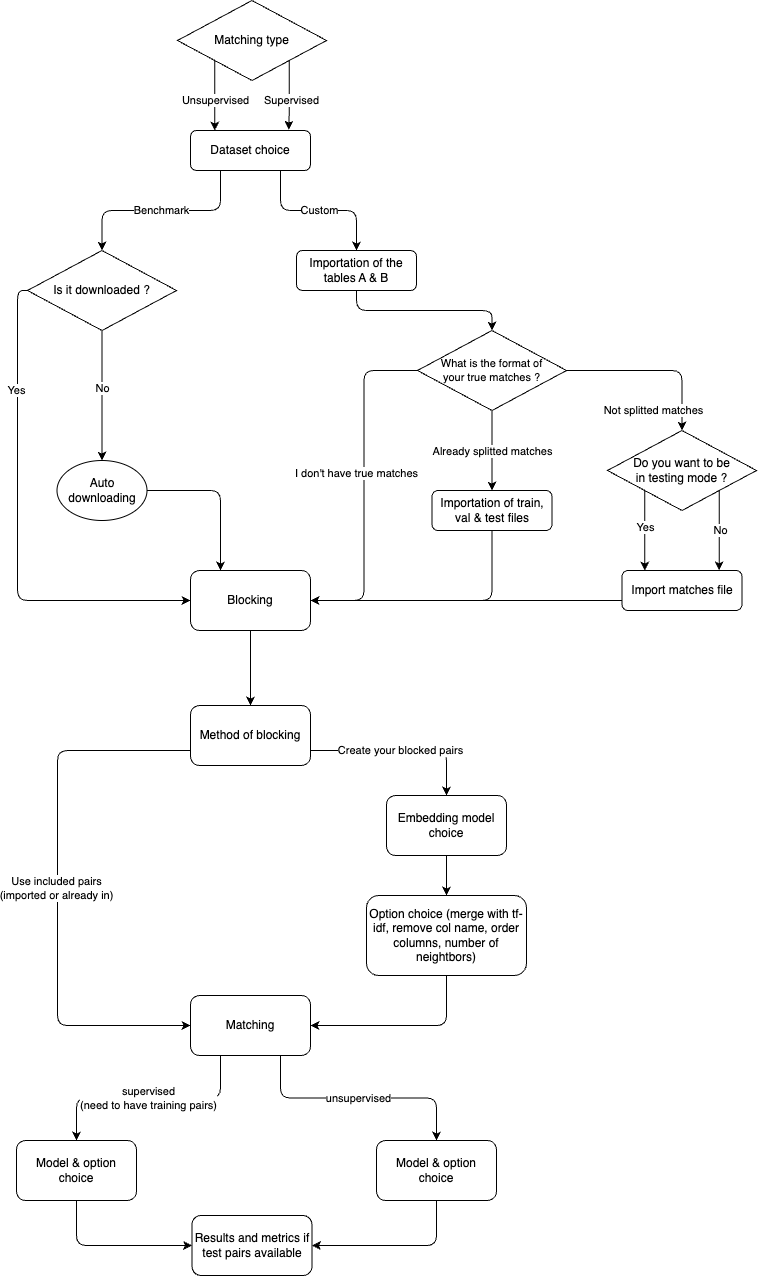

The diagram above was exported from draw.io. Its source (the exported page's mxGraphModel, read from the mxfile embedded in the PNG):
<mxGraphModel dx="1051" dy="698" grid="1" gridSize="10" guides="1" tooltips="1" connect="1" arrows="1" fold="1" page="1" pageScale="1" pageWidth="827" pageHeight="1169" math="0" shadow="0">
  <root>
    <mxCell id="0" />
    <mxCell id="1" parent="0" />
    <mxCell id="2" value="Dataset choice" style="rounded=1;whiteSpace=wrap;html=1;" parent="1" vertex="1">
      <mxGeometry x="333" y="210" width="120" height="40" as="geometry" />
    </mxCell>
    <mxCell id="3" value="" style="endArrow=classic;html=1;exitX=0.75;exitY=1;exitDx=0;exitDy=0;entryX=0.5;entryY=0;entryDx=0;entryDy=0;edgeStyle=orthogonalEdgeStyle;" parent="1" source="2" target="17" edge="1">
      <mxGeometry relative="1" as="geometry">
        <mxPoint x="189" y="500" as="sourcePoint" />
        <mxPoint x="499" y="330" as="targetPoint" />
      </mxGeometry>
    </mxCell>
    <mxCell id="4" value="Custom" style="edgeLabel;resizable=0;html=1;align=center;verticalAlign=middle;" parent="3" connectable="0" vertex="1">
      <mxGeometry relative="1" as="geometry" />
    </mxCell>
    <mxCell id="7" value="" style="endArrow=classic;html=1;exitX=0.25;exitY=1;exitDx=0;exitDy=0;entryX=0.5;entryY=0;entryDx=0;entryDy=0;edgeStyle=orthogonalEdgeStyle;" parent="1" source="2" target="44" edge="1">
      <mxGeometry relative="1" as="geometry">
        <mxPoint x="179" y="370" as="sourcePoint" />
        <mxPoint x="259" y="330" as="targetPoint" />
      </mxGeometry>
    </mxCell>
    <mxCell id="8" value="Benchmark" style="edgeLabel;resizable=0;html=1;align=center;verticalAlign=middle;" parent="7" connectable="0" vertex="1">
      <mxGeometry relative="1" as="geometry" />
    </mxCell>
    <mxCell id="12" value="No" style="edgeStyle=orthogonalEdgeStyle;html=1;exitX=0.5;exitY=1;exitDx=0;exitDy=0;entryX=0.5;entryY=0;entryDx=0;entryDy=0;" parent="1" source="44" target="14" edge="1">
      <mxGeometry x="-0.1111" relative="1" as="geometry">
        <mxPoint x="289" y="450" as="targetPoint" />
        <mxPoint as="offset" />
      </mxGeometry>
    </mxCell>
    <mxCell id="16" style="edgeStyle=orthogonalEdgeStyle;html=1;exitX=1;exitY=0.5;exitDx=0;exitDy=0;entryX=0.25;entryY=0;entryDx=0;entryDy=0;" parent="1" source="14" target="18" edge="1">
      <mxGeometry relative="1" as="geometry">
        <mxPoint x="288.4000000000001" y="570" as="targetPoint" />
      </mxGeometry>
    </mxCell>
    <mxCell id="14" value="Auto downloading" style="ellipse;whiteSpace=wrap;html=1;" parent="1" vertex="1">
      <mxGeometry x="199.5" y="540" width="90" height="60" as="geometry" />
    </mxCell>
    <mxCell id="47" style="edgeStyle=orthogonalEdgeStyle;html=1;exitX=0.5;exitY=1;exitDx=0;exitDy=0;entryX=0.5;entryY=0;entryDx=0;entryDy=0;fontSize=11;" edge="1" parent="1" source="17" target="46">
      <mxGeometry relative="1" as="geometry" />
    </mxCell>
    <mxCell id="17" value="Importation of the tables A &amp;amp; B" style="rounded=1;whiteSpace=wrap;html=1;" parent="1" vertex="1">
      <mxGeometry x="439" y="330" width="120" height="40" as="geometry" />
    </mxCell>
    <mxCell id="22" value="" style="edgeStyle=orthogonalEdgeStyle;html=1;exitX=0.5;exitY=1;exitDx=0;exitDy=0;" parent="1" source="18" target="21" edge="1">
      <mxGeometry relative="1" as="geometry">
        <mxPoint x="393" y="754.9999999999998" as="sourcePoint" />
      </mxGeometry>
    </mxCell>
    <mxCell id="18" value="Blocking" style="rounded=1;whiteSpace=wrap;html=1;" parent="1" vertex="1">
      <mxGeometry x="333" y="650" width="120" height="60" as="geometry" />
    </mxCell>
    <mxCell id="24" value="" style="edgeStyle=orthogonalEdgeStyle;html=1;exitX=0;exitY=0.75;exitDx=0;exitDy=0;entryX=0;entryY=0.5;entryDx=0;entryDy=0;" parent="1" source="21" target="23" edge="1">
      <mxGeometry relative="1" as="geometry">
        <Array as="points">
          <mxPoint x="200" y="830" />
          <mxPoint x="200" y="1105" />
        </Array>
        <mxPoint x="240" y="1120" as="targetPoint" />
      </mxGeometry>
    </mxCell>
    <mxCell id="25" value="Use included pairs&lt;br&gt;(imported or already in)" style="edgeLabel;html=1;align=center;verticalAlign=middle;resizable=0;points=[];" parent="24" vertex="1" connectable="0">
      <mxGeometry x="-0.0016" y="-1" relative="1" as="geometry">
        <mxPoint as="offset" />
      </mxGeometry>
    </mxCell>
    <mxCell id="26" value="Create your blocked pairs" style="edgeStyle=orthogonalEdgeStyle;html=1;exitX=1;exitY=0.75;exitDx=0;exitDy=0;entryX=0.5;entryY=0;entryDx=0;entryDy=0;" parent="1" source="21" target="28" edge="1">
      <mxGeometry relative="1" as="geometry">
        <mxPoint x="659" y="830" as="targetPoint" />
      </mxGeometry>
    </mxCell>
    <mxCell id="21" value="Method of blocking" style="whiteSpace=wrap;html=1;rounded=1;" parent="1" vertex="1">
      <mxGeometry x="333" y="785" width="120" height="60" as="geometry" />
    </mxCell>
    <mxCell id="32" value="supervised&lt;br&gt;(need to have training pairs)" style="edgeStyle=orthogonalEdgeStyle;html=1;exitX=0.25;exitY=1;exitDx=0;exitDy=0;entryX=0.5;entryY=0;entryDx=0;entryDy=0;" parent="1" source="23" target="34" edge="1">
      <mxGeometry relative="1" as="geometry">
        <mxPoint x="219" y="1195" as="targetPoint" />
      </mxGeometry>
    </mxCell>
    <mxCell id="33" value="unsupervised" style="edgeStyle=orthogonalEdgeStyle;html=1;exitX=0.75;exitY=1;exitDx=0;exitDy=0;entryX=0.5;entryY=0;entryDx=0;entryDy=0;" parent="1" source="23" target="36" edge="1">
      <mxGeometry relative="1" as="geometry">
        <mxPoint x="579" y="1195" as="targetPoint" />
      </mxGeometry>
    </mxCell>
    <mxCell id="23" value="Matching" style="whiteSpace=wrap;html=1;rounded=1;" parent="1" vertex="1">
      <mxGeometry x="333" y="1075" width="120" height="60" as="geometry" />
    </mxCell>
    <mxCell id="30" value="" style="edgeStyle=orthogonalEdgeStyle;html=1;" parent="1" source="28" target="29" edge="1">
      <mxGeometry relative="1" as="geometry" />
    </mxCell>
    <mxCell id="28" value="Embedding model choice" style="rounded=1;whiteSpace=wrap;html=1;" parent="1" vertex="1">
      <mxGeometry x="529" y="875" width="120" height="60" as="geometry" />
    </mxCell>
    <mxCell id="31" style="edgeStyle=orthogonalEdgeStyle;html=1;exitX=0.5;exitY=1;exitDx=0;exitDy=0;entryX=1;entryY=0.5;entryDx=0;entryDy=0;" parent="1" source="29" target="23" edge="1">
      <mxGeometry relative="1" as="geometry" />
    </mxCell>
    <mxCell id="29" value="Option choice (merge with tf-idf, remove col name, order columns, number of neightbors)" style="whiteSpace=wrap;html=1;rounded=1;" parent="1" vertex="1">
      <mxGeometry x="509" y="975" width="160" height="80" as="geometry" />
    </mxCell>
    <mxCell id="38" style="edgeStyle=orthogonalEdgeStyle;html=1;exitX=0.5;exitY=1;exitDx=0;exitDy=0;entryX=0;entryY=0.5;entryDx=0;entryDy=0;" parent="1" source="34" target="37" edge="1">
      <mxGeometry relative="1" as="geometry" />
    </mxCell>
    <mxCell id="34" value="Model &amp;amp; option choice" style="rounded=1;whiteSpace=wrap;html=1;" parent="1" vertex="1">
      <mxGeometry x="159" y="1220" width="120" height="60" as="geometry" />
    </mxCell>
    <mxCell id="39" style="edgeStyle=orthogonalEdgeStyle;html=1;exitX=0.5;exitY=1;exitDx=0;exitDy=0;entryX=1;entryY=0.5;entryDx=0;entryDy=0;" parent="1" source="36" target="37" edge="1">
      <mxGeometry relative="1" as="geometry" />
    </mxCell>
    <mxCell id="36" value="Model &amp;amp; option choice" style="rounded=1;whiteSpace=wrap;html=1;" parent="1" vertex="1">
      <mxGeometry x="519" y="1220" width="120" height="60" as="geometry" />
    </mxCell>
    <mxCell id="37" value="Results and metrics if test pairs available" style="rounded=1;whiteSpace=wrap;html=1;" parent="1" vertex="1">
      <mxGeometry x="334.5" y="1295" width="120" height="60" as="geometry" />
    </mxCell>
    <mxCell id="67" style="edgeStyle=orthogonalEdgeStyle;html=1;exitX=0;exitY=0.5;exitDx=0;exitDy=0;entryX=0;entryY=0.5;entryDx=0;entryDy=0;fontSize=11;" edge="1" parent="1" source="44" target="18">
      <mxGeometry relative="1" as="geometry" />
    </mxCell>
    <mxCell id="68" value="Yes" style="edgeLabel;html=1;align=center;verticalAlign=middle;resizable=0;points=[];fontSize=11;" vertex="1" connectable="0" parent="67">
      <mxGeometry x="-0.1394" y="1" relative="1" as="geometry">
        <mxPoint x="-2" y="-102" as="offset" />
      </mxGeometry>
    </mxCell>
    <mxCell id="44" value="Is it downloaded ?" style="rhombus;whiteSpace=wrap;html=1;" vertex="1" parent="1">
      <mxGeometry x="170" y="330" width="149" height="80" as="geometry" />
    </mxCell>
    <mxCell id="49" style="edgeStyle=orthogonalEdgeStyle;html=1;exitX=0;exitY=0.5;exitDx=0;exitDy=0;entryX=1;entryY=0.5;entryDx=0;entryDy=0;fontSize=11;" edge="1" parent="1" source="46" target="18">
      <mxGeometry relative="1" as="geometry">
        <mxPoint x="480" y="490" as="targetPoint" />
      </mxGeometry>
    </mxCell>
    <mxCell id="50" value="I don't have true matches" style="edgeLabel;html=1;align=center;verticalAlign=middle;resizable=0;points=[];fontSize=11;" vertex="1" connectable="0" parent="49">
      <mxGeometry x="-0.3801" y="1" relative="1" as="geometry">
        <mxPoint x="-9" y="51" as="offset" />
      </mxGeometry>
    </mxCell>
    <mxCell id="51" style="edgeStyle=orthogonalEdgeStyle;html=1;fontSize=11;entryX=0.5;entryY=0;entryDx=0;entryDy=0;" edge="1" parent="1" source="46" target="52">
      <mxGeometry relative="1" as="geometry">
        <mxPoint x="634.5" y="530" as="targetPoint" />
      </mxGeometry>
    </mxCell>
    <mxCell id="59" value="Already splitted matches" style="edgeLabel;html=1;align=center;verticalAlign=middle;resizable=0;points=[];fontSize=11;" vertex="1" connectable="0" parent="51">
      <mxGeometry x="-0.2429" relative="1" as="geometry">
        <mxPoint y="10" as="offset" />
      </mxGeometry>
    </mxCell>
    <mxCell id="57" style="edgeStyle=orthogonalEdgeStyle;html=1;exitX=1;exitY=0.5;exitDx=0;exitDy=0;fontSize=11;" edge="1" parent="1" source="46" target="60">
      <mxGeometry relative="1" as="geometry">
        <mxPoint x="790" y="530" as="targetPoint" />
      </mxGeometry>
    </mxCell>
    <mxCell id="58" value="Not splitted matches" style="edgeLabel;html=1;align=center;verticalAlign=middle;resizable=0;points=[];fontSize=11;" vertex="1" connectable="0" parent="57">
      <mxGeometry x="-0.198" y="-1" relative="1" as="geometry">
        <mxPoint x="16" y="39" as="offset" />
      </mxGeometry>
    </mxCell>
    <mxCell id="46" value="What is the format of your true matches ?" style="rhombus;whiteSpace=wrap;fontSize=11;align=center;html=1;spacing=22;" vertex="1" parent="1">
      <mxGeometry x="560" y="410" width="149" height="80" as="geometry" />
    </mxCell>
    <mxCell id="55" style="edgeStyle=orthogonalEdgeStyle;html=1;entryX=1;entryY=0.5;entryDx=0;entryDy=0;fontSize=11;exitX=0.5;exitY=1;exitDx=0;exitDy=0;" edge="1" parent="1" source="52" target="18">
      <mxGeometry relative="1" as="geometry">
        <mxPoint x="550" y="610" as="sourcePoint" />
      </mxGeometry>
    </mxCell>
    <mxCell id="52" value="Importation of train, val &amp;amp; test files" style="rounded=1;whiteSpace=wrap;html=1;" vertex="1" parent="1">
      <mxGeometry x="574.5" y="570" width="120" height="40" as="geometry" />
    </mxCell>
    <mxCell id="62" style="edgeStyle=orthogonalEdgeStyle;html=1;exitX=0;exitY=1;exitDx=0;exitDy=0;entryX=0.19;entryY=0;entryDx=0;entryDy=0;entryPerimeter=0;fontSize=11;" edge="1" parent="1" source="60" target="61">
      <mxGeometry relative="1" as="geometry" />
    </mxCell>
    <mxCell id="64" value="Yes" style="edgeLabel;html=1;align=center;verticalAlign=middle;resizable=0;points=[];fontSize=11;" vertex="1" connectable="0" parent="62">
      <mxGeometry x="-0.0786" relative="1" as="geometry">
        <mxPoint as="offset" />
      </mxGeometry>
    </mxCell>
    <mxCell id="63" style="edgeStyle=orthogonalEdgeStyle;html=1;exitX=1;exitY=1;exitDx=0;exitDy=0;entryX=0.809;entryY=0;entryDx=0;entryDy=0;entryPerimeter=0;fontSize=11;" edge="1" parent="1" source="60" target="61">
      <mxGeometry relative="1" as="geometry" />
    </mxCell>
    <mxCell id="65" value="No" style="edgeLabel;html=1;align=center;verticalAlign=middle;resizable=0;points=[];fontSize=11;" vertex="1" connectable="0" parent="63">
      <mxGeometry x="-0.1666" y="1" relative="1" as="geometry">
        <mxPoint y="6" as="offset" />
      </mxGeometry>
    </mxCell>
    <mxCell id="60" value="Do you want to be in testing mode ?" style="rhombus;whiteSpace=wrap;html=1;spacing=22;" vertex="1" parent="1">
      <mxGeometry x="750" y="510" width="149" height="80" as="geometry" />
    </mxCell>
    <mxCell id="66" style="html=1;exitX=0;exitY=0.75;exitDx=0;exitDy=0;entryX=1;entryY=0.5;entryDx=0;entryDy=0;fontSize=11;" edge="1" parent="1" source="61" target="18">
      <mxGeometry relative="1" as="geometry" />
    </mxCell>
    <mxCell id="61" value="Import matches file" style="rounded=1;whiteSpace=wrap;html=1;" vertex="1" parent="1">
      <mxGeometry x="764.5" y="650" width="120" height="40" as="geometry" />
    </mxCell>
    <mxCell id="70" style="edgeStyle=orthogonalEdgeStyle;html=1;exitX=0;exitY=1;exitDx=0;exitDy=0;fontSize=11;entryX=0.202;entryY=0;entryDx=0;entryDy=0;entryPerimeter=0;" edge="1" parent="1" source="69" target="2">
      <mxGeometry relative="1" as="geometry">
        <mxPoint x="240" y="140" as="targetPoint" />
      </mxGeometry>
    </mxCell>
    <mxCell id="73" value="Unsupervised" style="edgeLabel;html=1;align=center;verticalAlign=middle;resizable=0;points=[];fontSize=11;" vertex="1" connectable="0" parent="70">
      <mxGeometry x="0.3505" y="1" relative="1" as="geometry">
        <mxPoint x="-1" y="-8" as="offset" />
      </mxGeometry>
    </mxCell>
    <mxCell id="71" style="edgeStyle=orthogonalEdgeStyle;html=1;exitX=1;exitY=1;exitDx=0;exitDy=0;fontSize=11;entryX=0.82;entryY=-0.02;entryDx=0;entryDy=0;entryPerimeter=0;" edge="1" parent="1" source="69" target="2">
      <mxGeometry relative="1" as="geometry">
        <mxPoint x="510" y="170" as="targetPoint" />
      </mxGeometry>
    </mxCell>
    <mxCell id="72" value="Supervised" style="edgeLabel;html=1;align=center;verticalAlign=middle;resizable=0;points=[];fontSize=11;" vertex="1" connectable="0" parent="71">
      <mxGeometry x="0.046" y="2" relative="1" as="geometry">
        <mxPoint y="3" as="offset" />
      </mxGeometry>
    </mxCell>
    <mxCell id="69" value="Matching type" style="rhombus;whiteSpace=wrap;html=1;" vertex="1" parent="1">
      <mxGeometry x="320" y="80" width="149" height="80" as="geometry" />
    </mxCell>
  </root>
</mxGraphModel>